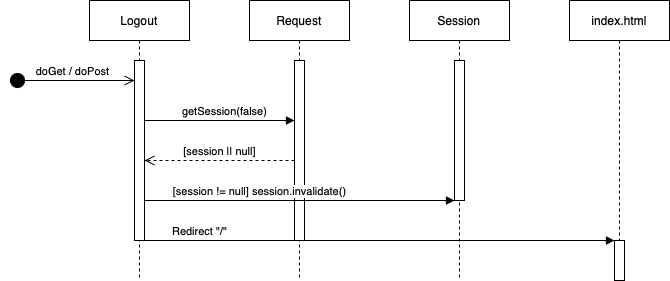

The diagram above was exported from draw.io. Its source (the exported page's mxGraphModel, read from the mxfile embedded in the PNG):
<mxGraphModel dx="1183" dy="696" grid="1" gridSize="10" guides="1" tooltips="1" connect="1" arrows="1" fold="1" page="1" pageScale="1" pageWidth="3300" pageHeight="4681" math="0" shadow="0">
  <root>
    <mxCell id="0" />
    <mxCell id="1" parent="0" />
    <mxCell id="l32IWzpUt5MRsyEzXJHl-1" value="Logout" style="shape=umlLifeline;perimeter=lifelinePerimeter;whiteSpace=wrap;html=1;container=1;dropTarget=0;collapsible=0;recursiveResize=0;outlineConnect=0;portConstraint=eastwest;newEdgeStyle={&quot;edgeStyle&quot;:&quot;elbowEdgeStyle&quot;,&quot;elbow&quot;:&quot;vertical&quot;,&quot;curved&quot;:0,&quot;rounded&quot;:0};" vertex="1" parent="1">
      <mxGeometry x="170" y="80" width="100" height="280" as="geometry" />
    </mxCell>
    <mxCell id="l32IWzpUt5MRsyEzXJHl-4" value="" style="html=1;points=[];perimeter=orthogonalPerimeter;outlineConnect=0;targetShapes=umlLifeline;portConstraint=eastwest;newEdgeStyle={&quot;edgeStyle&quot;:&quot;elbowEdgeStyle&quot;,&quot;elbow&quot;:&quot;vertical&quot;,&quot;curved&quot;:0,&quot;rounded&quot;:0};" vertex="1" parent="l32IWzpUt5MRsyEzXJHl-1">
      <mxGeometry x="45" y="60" width="10" height="180" as="geometry" />
    </mxCell>
    <mxCell id="l32IWzpUt5MRsyEzXJHl-2" value="index.html" style="shape=umlLifeline;perimeter=lifelinePerimeter;whiteSpace=wrap;html=1;container=1;dropTarget=0;collapsible=0;recursiveResize=0;outlineConnect=0;portConstraint=eastwest;newEdgeStyle={&quot;edgeStyle&quot;:&quot;elbowEdgeStyle&quot;,&quot;elbow&quot;:&quot;vertical&quot;,&quot;curved&quot;:0,&quot;rounded&quot;:0};" vertex="1" parent="1">
      <mxGeometry x="650" y="80" width="100" height="280" as="geometry" />
    </mxCell>
    <mxCell id="l32IWzpUt5MRsyEzXJHl-13" value="" style="html=1;points=[];perimeter=orthogonalPerimeter;outlineConnect=0;targetShapes=umlLifeline;portConstraint=eastwest;newEdgeStyle={&quot;edgeStyle&quot;:&quot;elbowEdgeStyle&quot;,&quot;elbow&quot;:&quot;vertical&quot;,&quot;curved&quot;:0,&quot;rounded&quot;:0};" vertex="1" parent="l32IWzpUt5MRsyEzXJHl-2">
      <mxGeometry x="45" y="240" width="10" height="40" as="geometry" />
    </mxCell>
    <mxCell id="l32IWzpUt5MRsyEzXJHl-3" value="Request" style="shape=umlLifeline;perimeter=lifelinePerimeter;whiteSpace=wrap;html=1;container=1;dropTarget=0;collapsible=0;recursiveResize=0;outlineConnect=0;portConstraint=eastwest;newEdgeStyle={&quot;edgeStyle&quot;:&quot;elbowEdgeStyle&quot;,&quot;elbow&quot;:&quot;vertical&quot;,&quot;curved&quot;:0,&quot;rounded&quot;:0};" vertex="1" parent="1">
      <mxGeometry x="330" y="80" width="100" height="280" as="geometry" />
    </mxCell>
    <mxCell id="l32IWzpUt5MRsyEzXJHl-7" value="" style="html=1;points=[];perimeter=orthogonalPerimeter;outlineConnect=0;targetShapes=umlLifeline;portConstraint=eastwest;newEdgeStyle={&quot;edgeStyle&quot;:&quot;elbowEdgeStyle&quot;,&quot;elbow&quot;:&quot;vertical&quot;,&quot;curved&quot;:0,&quot;rounded&quot;:0};" vertex="1" parent="l32IWzpUt5MRsyEzXJHl-3">
      <mxGeometry x="45" y="60" width="10" height="180" as="geometry" />
    </mxCell>
    <mxCell id="l32IWzpUt5MRsyEzXJHl-5" value="doGet / doPost" style="html=1;verticalAlign=bottom;startArrow=circle;startFill=1;endArrow=open;startSize=6;endSize=8;edgeStyle=elbowEdgeStyle;elbow=vertical;curved=0;rounded=0;" edge="1" parent="1" target="l32IWzpUt5MRsyEzXJHl-4">
      <mxGeometry width="80" relative="1" as="geometry">
        <mxPoint x="90" y="160" as="sourcePoint" />
        <mxPoint x="210" y="160" as="targetPoint" />
      </mxGeometry>
    </mxCell>
    <mxCell id="l32IWzpUt5MRsyEzXJHl-6" value="Session" style="shape=umlLifeline;perimeter=lifelinePerimeter;whiteSpace=wrap;html=1;container=1;dropTarget=0;collapsible=0;recursiveResize=0;outlineConnect=0;portConstraint=eastwest;newEdgeStyle={&quot;edgeStyle&quot;:&quot;elbowEdgeStyle&quot;,&quot;elbow&quot;:&quot;vertical&quot;,&quot;curved&quot;:0,&quot;rounded&quot;:0};" vertex="1" parent="1">
      <mxGeometry x="490" y="80" width="100" height="280" as="geometry" />
    </mxCell>
    <mxCell id="l32IWzpUt5MRsyEzXJHl-12" value="" style="html=1;points=[];perimeter=orthogonalPerimeter;outlineConnect=0;targetShapes=umlLifeline;portConstraint=eastwest;newEdgeStyle={&quot;edgeStyle&quot;:&quot;elbowEdgeStyle&quot;,&quot;elbow&quot;:&quot;vertical&quot;,&quot;curved&quot;:0,&quot;rounded&quot;:0};" vertex="1" parent="l32IWzpUt5MRsyEzXJHl-6">
      <mxGeometry x="45" y="60" width="10" height="140" as="geometry" />
    </mxCell>
    <mxCell id="l32IWzpUt5MRsyEzXJHl-8" value="getSession(false)" style="html=1;verticalAlign=bottom;endArrow=block;edgeStyle=elbowEdgeStyle;elbow=vertical;curved=0;rounded=0;" edge="1" parent="1" source="l32IWzpUt5MRsyEzXJHl-4" target="l32IWzpUt5MRsyEzXJHl-7">
      <mxGeometry x="0.0714" width="80" relative="1" as="geometry">
        <mxPoint x="250" y="200" as="sourcePoint" />
        <mxPoint x="330" y="200" as="targetPoint" />
        <Array as="points">
          <mxPoint x="340" y="200" />
        </Array>
        <mxPoint as="offset" />
      </mxGeometry>
    </mxCell>
    <mxCell id="l32IWzpUt5MRsyEzXJHl-9" value="[session || null]" style="html=1;verticalAlign=bottom;endArrow=open;dashed=1;endSize=8;edgeStyle=elbowEdgeStyle;elbow=vertical;curved=0;rounded=0;" edge="1" parent="1" source="l32IWzpUt5MRsyEzXJHl-7" target="l32IWzpUt5MRsyEzXJHl-4">
      <mxGeometry relative="1" as="geometry">
        <mxPoint x="350" y="240" as="sourcePoint" />
        <mxPoint x="270" y="240" as="targetPoint" />
        <Array as="points">
          <mxPoint x="260" y="240" />
        </Array>
      </mxGeometry>
    </mxCell>
    <mxCell id="l32IWzpUt5MRsyEzXJHl-10" value="[session != null] session.invalidate()" style="html=1;verticalAlign=bottom;endArrow=block;edgeStyle=elbowEdgeStyle;elbow=vertical;curved=0;rounded=0;" edge="1" parent="1" source="l32IWzpUt5MRsyEzXJHl-4" target="l32IWzpUt5MRsyEzXJHl-12">
      <mxGeometry x="-0.2581" width="80" relative="1" as="geometry">
        <mxPoint x="260" y="280" as="sourcePoint" />
        <mxPoint x="340" y="280" as="targetPoint" />
        <Array as="points">
          <mxPoint x="500" y="280" />
        </Array>
        <mxPoint as="offset" />
      </mxGeometry>
    </mxCell>
    <mxCell id="l32IWzpUt5MRsyEzXJHl-14" value="Redirect &quot;/&quot;" style="html=1;verticalAlign=bottom;endArrow=block;edgeStyle=elbowEdgeStyle;elbow=vertical;curved=0;rounded=0;" edge="1" parent="1" source="l32IWzpUt5MRsyEzXJHl-4" target="l32IWzpUt5MRsyEzXJHl-13">
      <mxGeometry x="-0.766" width="80" relative="1" as="geometry">
        <mxPoint x="410" y="320" as="sourcePoint" />
        <mxPoint x="490" y="320" as="targetPoint" />
        <Array as="points">
          <mxPoint x="390" y="320" />
        </Array>
        <mxPoint as="offset" />
      </mxGeometry>
    </mxCell>
  </root>
</mxGraphModel>